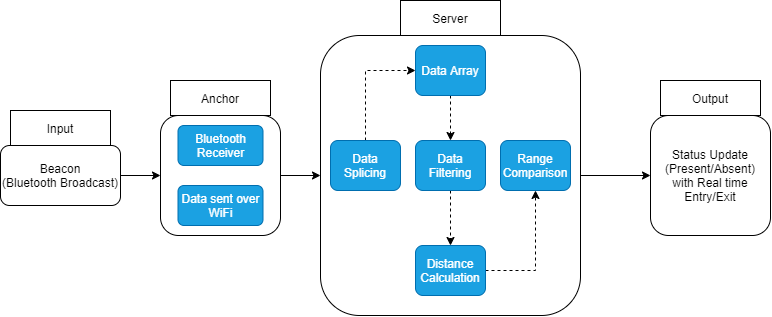

The diagram above was exported from draw.io. Its source (the exported page's mxGraphModel, read from the mxfile embedded in the PNG):
<mxGraphModel dx="865" dy="406" grid="1" gridSize="10" guides="1" tooltips="1" connect="1" arrows="1" fold="1" page="1" pageScale="1" pageWidth="850" pageHeight="1100" math="0" shadow="0">
  <root>
    <mxCell id="0" />
    <mxCell id="1" parent="0" />
    <mxCell id="F2aI05Wt6FBeyAYZ7MLj-22" style="edgeStyle=orthogonalEdgeStyle;rounded=0;orthogonalLoop=1;jettySize=auto;html=1;exitX=1;exitY=0.5;exitDx=0;exitDy=0;entryX=0;entryY=0.5;entryDx=0;entryDy=0;" edge="1" parent="1" source="F2aI05Wt6FBeyAYZ7MLj-1" target="F2aI05Wt6FBeyAYZ7MLj-2">
      <mxGeometry relative="1" as="geometry" />
    </mxCell>
    <mxCell id="F2aI05Wt6FBeyAYZ7MLj-1" value="Beacon&lt;br&gt;(Bluetooth Broadcast)" style="rounded=1;whiteSpace=wrap;html=1;" vertex="1" parent="1">
      <mxGeometry x="40" y="240" width="120" height="60" as="geometry" />
    </mxCell>
    <mxCell id="F2aI05Wt6FBeyAYZ7MLj-23" style="edgeStyle=orthogonalEdgeStyle;rounded=0;orthogonalLoop=1;jettySize=auto;html=1;exitX=1;exitY=0.5;exitDx=0;exitDy=0;entryX=0;entryY=0.5;entryDx=0;entryDy=0;" edge="1" parent="1" source="F2aI05Wt6FBeyAYZ7MLj-2" target="F2aI05Wt6FBeyAYZ7MLj-5">
      <mxGeometry relative="1" as="geometry" />
    </mxCell>
    <mxCell id="F2aI05Wt6FBeyAYZ7MLj-2" value="" style="rounded=1;whiteSpace=wrap;html=1;" vertex="1" parent="1">
      <mxGeometry x="200" y="210" width="120" height="120" as="geometry" />
    </mxCell>
    <mxCell id="F2aI05Wt6FBeyAYZ7MLj-3" value="Bluetooth Receiver" style="rounded=1;whiteSpace=wrap;html=1;fillColor=#1ba1e2;strokeColor=#006EAF;fontColor=#ffffff;" vertex="1" parent="1">
      <mxGeometry x="217.5" y="220" width="85" height="40" as="geometry" />
    </mxCell>
    <mxCell id="F2aI05Wt6FBeyAYZ7MLj-4" value="Data sent over WiFi" style="rounded=1;whiteSpace=wrap;html=1;fillColor=#1ba1e2;strokeColor=#006EAF;fontColor=#ffffff;" vertex="1" parent="1">
      <mxGeometry x="217.5" y="280" width="85" height="40" as="geometry" />
    </mxCell>
    <mxCell id="F2aI05Wt6FBeyAYZ7MLj-24" style="edgeStyle=orthogonalEdgeStyle;rounded=0;orthogonalLoop=1;jettySize=auto;html=1;exitX=1;exitY=0.5;exitDx=0;exitDy=0;entryX=0;entryY=0.5;entryDx=0;entryDy=0;" edge="1" parent="1" source="F2aI05Wt6FBeyAYZ7MLj-5" target="F2aI05Wt6FBeyAYZ7MLj-17">
      <mxGeometry relative="1" as="geometry" />
    </mxCell>
    <mxCell id="F2aI05Wt6FBeyAYZ7MLj-5" value="" style="rounded=1;whiteSpace=wrap;html=1;" vertex="1" parent="1">
      <mxGeometry x="360" y="130" width="260" height="280" as="geometry" />
    </mxCell>
    <mxCell id="F2aI05Wt6FBeyAYZ7MLj-29" style="edgeStyle=orthogonalEdgeStyle;rounded=0;orthogonalLoop=1;jettySize=auto;html=1;exitX=0.5;exitY=0;exitDx=0;exitDy=0;entryX=0;entryY=0.5;entryDx=0;entryDy=0;dashed=1;" edge="1" parent="1" source="F2aI05Wt6FBeyAYZ7MLj-6" target="F2aI05Wt6FBeyAYZ7MLj-13">
      <mxGeometry relative="1" as="geometry" />
    </mxCell>
    <mxCell id="F2aI05Wt6FBeyAYZ7MLj-6" value="Data Splicing" style="rounded=1;whiteSpace=wrap;html=1;fillColor=#1ba1e2;strokeColor=#006EAF;fontColor=#ffffff;" vertex="1" parent="1">
      <mxGeometry x="370" y="235" width="70" height="50" as="geometry" />
    </mxCell>
    <mxCell id="F2aI05Wt6FBeyAYZ7MLj-10" style="edgeStyle=orthogonalEdgeStyle;rounded=0;orthogonalLoop=1;jettySize=auto;html=1;exitX=0.5;exitY=1;exitDx=0;exitDy=0;" edge="1" parent="1">
      <mxGeometry relative="1" as="geometry">
        <mxPoint x="497.5" y="280" as="sourcePoint" />
        <mxPoint x="497.5" y="280" as="targetPoint" />
      </mxGeometry>
    </mxCell>
    <mxCell id="F2aI05Wt6FBeyAYZ7MLj-31" style="edgeStyle=orthogonalEdgeStyle;rounded=0;orthogonalLoop=1;jettySize=auto;html=1;exitX=0.5;exitY=1;exitDx=0;exitDy=0;entryX=0.5;entryY=0;entryDx=0;entryDy=0;dashed=1;" edge="1" parent="1" source="F2aI05Wt6FBeyAYZ7MLj-12" target="F2aI05Wt6FBeyAYZ7MLj-14">
      <mxGeometry relative="1" as="geometry" />
    </mxCell>
    <mxCell id="F2aI05Wt6FBeyAYZ7MLj-12" value="Data Filtering" style="rounded=1;whiteSpace=wrap;html=1;fillColor=#1ba1e2;strokeColor=#006EAF;fontColor=#ffffff;" vertex="1" parent="1">
      <mxGeometry x="455" y="235" width="70" height="50" as="geometry" />
    </mxCell>
    <mxCell id="F2aI05Wt6FBeyAYZ7MLj-30" style="edgeStyle=orthogonalEdgeStyle;rounded=0;orthogonalLoop=1;jettySize=auto;html=1;exitX=0.5;exitY=1;exitDx=0;exitDy=0;entryX=0.5;entryY=0;entryDx=0;entryDy=0;dashed=1;" edge="1" parent="1" source="F2aI05Wt6FBeyAYZ7MLj-13" target="F2aI05Wt6FBeyAYZ7MLj-12">
      <mxGeometry relative="1" as="geometry" />
    </mxCell>
    <mxCell id="F2aI05Wt6FBeyAYZ7MLj-13" value="Data Array" style="rounded=1;whiteSpace=wrap;html=1;fillColor=#1ba1e2;strokeColor=#006EAF;fontColor=#ffffff;" vertex="1" parent="1">
      <mxGeometry x="455" y="140" width="70" height="50" as="geometry" />
    </mxCell>
    <mxCell id="F2aI05Wt6FBeyAYZ7MLj-32" style="edgeStyle=orthogonalEdgeStyle;rounded=0;orthogonalLoop=1;jettySize=auto;html=1;exitX=1;exitY=0.5;exitDx=0;exitDy=0;entryX=0.5;entryY=1;entryDx=0;entryDy=0;dashed=1;" edge="1" parent="1" source="F2aI05Wt6FBeyAYZ7MLj-14" target="F2aI05Wt6FBeyAYZ7MLj-15">
      <mxGeometry relative="1" as="geometry" />
    </mxCell>
    <mxCell id="F2aI05Wt6FBeyAYZ7MLj-14" value="Distance Calculation" style="rounded=1;whiteSpace=wrap;html=1;fillColor=#1ba1e2;strokeColor=#006EAF;fontColor=#ffffff;" vertex="1" parent="1">
      <mxGeometry x="455" y="340" width="70" height="50" as="geometry" />
    </mxCell>
    <mxCell id="F2aI05Wt6FBeyAYZ7MLj-15" value="Range Comparison" style="rounded=1;whiteSpace=wrap;html=1;fillColor=#1ba1e2;strokeColor=#006EAF;fontColor=#ffffff;" vertex="1" parent="1">
      <mxGeometry x="540" y="235" width="70" height="50" as="geometry" />
    </mxCell>
    <mxCell id="F2aI05Wt6FBeyAYZ7MLj-17" value="Status Update&lt;br&gt;(Present/Absent)&lt;br&gt;with Real time Entry/Exit" style="rounded=1;whiteSpace=wrap;html=1;" vertex="1" parent="1">
      <mxGeometry x="690" y="210" width="120" height="120" as="geometry" />
    </mxCell>
    <mxCell id="F2aI05Wt6FBeyAYZ7MLj-18" value="Input" style="rounded=0;whiteSpace=wrap;html=1;" vertex="1" parent="1">
      <mxGeometry x="50" y="205" width="100" height="35" as="geometry" />
    </mxCell>
    <mxCell id="F2aI05Wt6FBeyAYZ7MLj-19" value="Anchor" style="rounded=0;whiteSpace=wrap;html=1;" vertex="1" parent="1">
      <mxGeometry x="210" y="175" width="100" height="35" as="geometry" />
    </mxCell>
    <mxCell id="F2aI05Wt6FBeyAYZ7MLj-20" value="Server" style="rounded=0;whiteSpace=wrap;html=1;" vertex="1" parent="1">
      <mxGeometry x="440" y="95" width="100" height="35" as="geometry" />
    </mxCell>
    <mxCell id="F2aI05Wt6FBeyAYZ7MLj-21" value="Output" style="rounded=0;whiteSpace=wrap;html=1;" vertex="1" parent="1">
      <mxGeometry x="700" y="175" width="100" height="35" as="geometry" />
    </mxCell>
  </root>
</mxGraphModel>